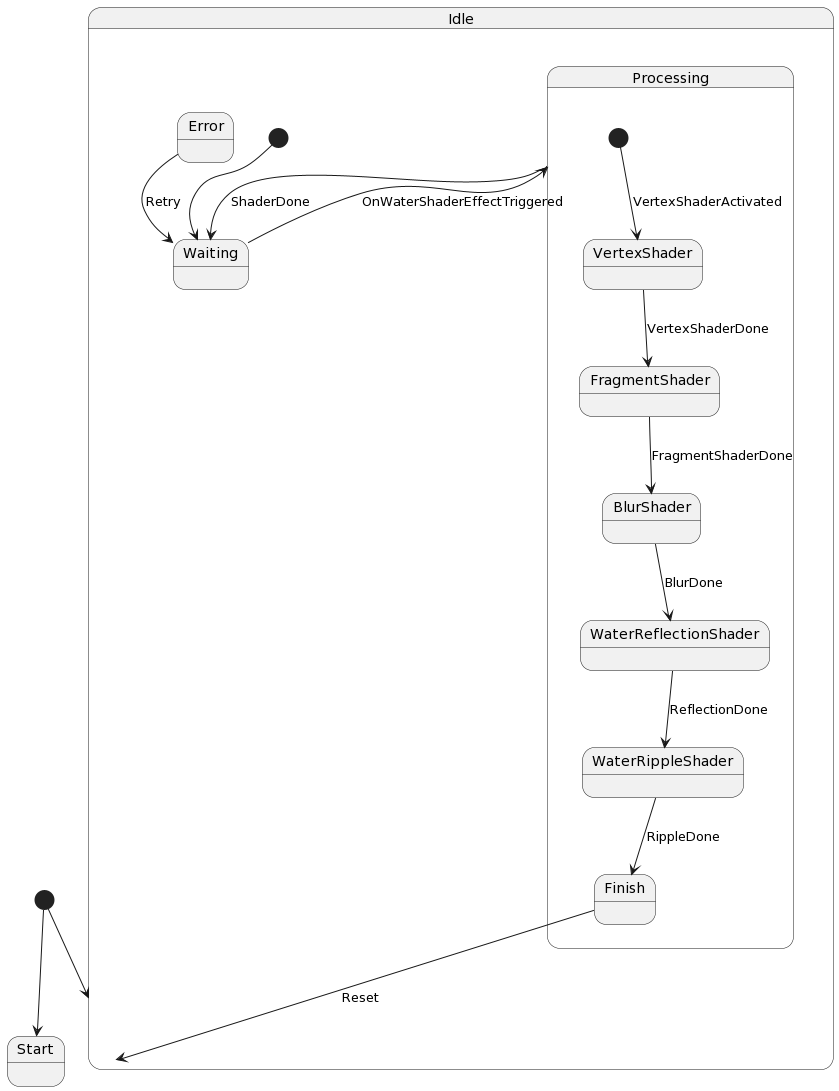

The diagram above was rendered by PlantUML. Its source (embedded in the PNG):
@startuml
[*] --> Start

state Idle {
  [*] --> Waiting
  Waiting --> Processing : OnWaterShaderEffectTriggered
  Processing --> Waiting : ShaderDone
  Processing --> Error : ShaderError
  Error --> Waiting : Retry
}

State Processing {
  [*] --> VertexShader : VertexShaderActivated
  VertexShader --> FragmentShader : VertexShaderDone
  FragmentShader --> BlurShader : FragmentShaderDone
  BlurShader --> WaterReflectionShader : BlurDone
  WaterReflectionShader --> WaterRippleShader : ReflectionDone
  WaterRippleShader --> Finish : RippleDone
  Finish --> Idle : Reset
}

[*] --> Idle
@enduml